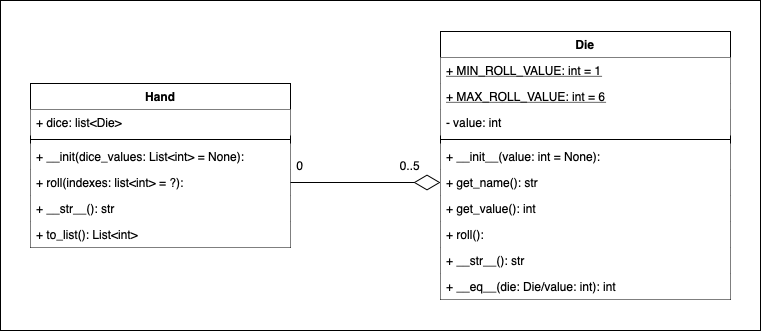

The diagram above was exported from draw.io. Its source (the exported page's mxGraphModel, read from the mxfile embedded in the PNG):
<mxGraphModel dx="1247" dy="1091" grid="1" gridSize="10" guides="1" tooltips="1" connect="1" arrows="1" fold="1" page="1" pageScale="1" pageWidth="827" pageHeight="1169" math="0" shadow="0">
  <root>
    <mxCell id="0" />
    <mxCell id="1" parent="0" />
    <mxCell id="_eL8yzUJX8RIoeR19bOD-82" value="" style="rounded=0;whiteSpace=wrap;html=1;fillColor=default;" vertex="1" parent="1">
      <mxGeometry x="40" y="230" width="760" height="330" as="geometry" />
    </mxCell>
    <mxCell id="_eL8yzUJX8RIoeR19bOD-17" value="Die" style="swimlane;fontStyle=1;align=center;verticalAlign=top;childLayout=stackLayout;horizontal=1;startSize=26;horizontalStack=0;resizeParent=1;resizeParentMax=0;resizeLast=0;collapsible=1;marginBottom=0;fillColor=default;" vertex="1" parent="1">
      <mxGeometry x="480" y="261" width="290" height="268" as="geometry" />
    </mxCell>
    <mxCell id="_eL8yzUJX8RIoeR19bOD-18" value="+ MIN_ROLL_VALUE: int = 1" style="text;strokeColor=none;fillColor=default;align=left;verticalAlign=top;spacingLeft=4;spacingRight=4;overflow=hidden;rotatable=0;points=[[0,0.5],[1,0.5]];portConstraint=eastwest;fontStyle=4" vertex="1" parent="_eL8yzUJX8RIoeR19bOD-17">
      <mxGeometry y="26" width="290" height="26" as="geometry" />
    </mxCell>
    <mxCell id="_eL8yzUJX8RIoeR19bOD-21" value="+ MAX_ROLL_VALUE: int = 6" style="text;strokeColor=none;fillColor=default;align=left;verticalAlign=top;spacingLeft=4;spacingRight=4;overflow=hidden;rotatable=0;points=[[0,0.5],[1,0.5]];portConstraint=eastwest;fontStyle=4" vertex="1" parent="_eL8yzUJX8RIoeR19bOD-17">
      <mxGeometry y="52" width="290" height="26" as="geometry" />
    </mxCell>
    <mxCell id="_eL8yzUJX8RIoeR19bOD-22" value="- value: int" style="text;strokeColor=none;fillColor=default;align=left;verticalAlign=top;spacingLeft=4;spacingRight=4;overflow=hidden;rotatable=0;points=[[0,0.5],[1,0.5]];portConstraint=eastwest;fontStyle=0" vertex="1" parent="_eL8yzUJX8RIoeR19bOD-17">
      <mxGeometry y="78" width="290" height="26" as="geometry" />
    </mxCell>
    <mxCell id="_eL8yzUJX8RIoeR19bOD-19" value="" style="line;strokeWidth=1;fillColor=default;align=left;verticalAlign=middle;spacingTop=-1;spacingLeft=3;spacingRight=3;rotatable=0;labelPosition=right;points=[];portConstraint=eastwest;strokeColor=inherit;" vertex="1" parent="_eL8yzUJX8RIoeR19bOD-17">
      <mxGeometry y="104" width="290" height="8" as="geometry" />
    </mxCell>
    <mxCell id="_eL8yzUJX8RIoeR19bOD-20" value="+ __init__(value: int = None):" style="text;strokeColor=none;fillColor=default;align=left;verticalAlign=top;spacingLeft=4;spacingRight=4;overflow=hidden;rotatable=0;points=[[0,0.5],[1,0.5]];portConstraint=eastwest;" vertex="1" parent="_eL8yzUJX8RIoeR19bOD-17">
      <mxGeometry y="112" width="290" height="26" as="geometry" />
    </mxCell>
    <mxCell id="_eL8yzUJX8RIoeR19bOD-24" value="+ get_name(): str" style="text;strokeColor=none;fillColor=default;align=left;verticalAlign=top;spacingLeft=4;spacingRight=4;overflow=hidden;rotatable=0;points=[[0,0.5],[1,0.5]];portConstraint=eastwest;" vertex="1" parent="_eL8yzUJX8RIoeR19bOD-17">
      <mxGeometry y="138" width="290" height="26" as="geometry" />
    </mxCell>
    <mxCell id="_eL8yzUJX8RIoeR19bOD-25" value="+ get_value(): int" style="text;strokeColor=none;fillColor=default;align=left;verticalAlign=top;spacingLeft=4;spacingRight=4;overflow=hidden;rotatable=0;points=[[0,0.5],[1,0.5]];portConstraint=eastwest;" vertex="1" parent="_eL8yzUJX8RIoeR19bOD-17">
      <mxGeometry y="164" width="290" height="26" as="geometry" />
    </mxCell>
    <mxCell id="_eL8yzUJX8RIoeR19bOD-27" value="+ roll():" style="text;strokeColor=none;fillColor=default;align=left;verticalAlign=top;spacingLeft=4;spacingRight=4;overflow=hidden;rotatable=0;points=[[0,0.5],[1,0.5]];portConstraint=eastwest;fontStyle=0" vertex="1" parent="_eL8yzUJX8RIoeR19bOD-17">
      <mxGeometry y="190" width="290" height="26" as="geometry" />
    </mxCell>
    <mxCell id="_eL8yzUJX8RIoeR19bOD-75" value="+ __str__(): str" style="text;strokeColor=none;fillColor=default;align=left;verticalAlign=top;spacingLeft=4;spacingRight=4;overflow=hidden;rotatable=0;points=[[0,0.5],[1,0.5]];portConstraint=eastwest;fontStyle=0" vertex="1" parent="_eL8yzUJX8RIoeR19bOD-17">
      <mxGeometry y="216" width="290" height="26" as="geometry" />
    </mxCell>
    <mxCell id="_eL8yzUJX8RIoeR19bOD-28" value="+ __eq__(die: Die/value: int): int" style="text;strokeColor=none;fillColor=default;align=left;verticalAlign=top;spacingLeft=4;spacingRight=4;overflow=hidden;rotatable=0;points=[[0,0.5],[1,0.5]];portConstraint=eastwest;fontStyle=0" vertex="1" parent="_eL8yzUJX8RIoeR19bOD-17">
      <mxGeometry y="242" width="290" height="26" as="geometry" />
    </mxCell>
    <mxCell id="_eL8yzUJX8RIoeR19bOD-30" value="Hand" style="swimlane;fontStyle=1;align=center;verticalAlign=top;childLayout=stackLayout;horizontal=1;startSize=26;horizontalStack=0;resizeParent=1;resizeParentMax=0;resizeLast=0;collapsible=1;marginBottom=0;fillColor=default;" vertex="1" parent="1">
      <mxGeometry x="70" y="313" width="260" height="164" as="geometry" />
    </mxCell>
    <mxCell id="_eL8yzUJX8RIoeR19bOD-34" value="+ dice: list&lt;Die&gt;" style="text;strokeColor=none;fillColor=default;align=left;verticalAlign=top;spacingLeft=4;spacingRight=4;overflow=hidden;rotatable=0;points=[[0,0.5],[1,0.5]];portConstraint=eastwest;" vertex="1" parent="_eL8yzUJX8RIoeR19bOD-30">
      <mxGeometry y="26" width="260" height="26" as="geometry" />
    </mxCell>
    <mxCell id="_eL8yzUJX8RIoeR19bOD-32" value="" style="line;strokeWidth=1;fillColor=default;align=left;verticalAlign=middle;spacingTop=-1;spacingLeft=3;spacingRight=3;rotatable=0;labelPosition=right;points=[];portConstraint=eastwest;strokeColor=inherit;" vertex="1" parent="_eL8yzUJX8RIoeR19bOD-30">
      <mxGeometry y="52" width="260" height="8" as="geometry" />
    </mxCell>
    <mxCell id="_eL8yzUJX8RIoeR19bOD-73" value="+ __init(dice_values: List&lt;int&gt; = None):" style="text;strokeColor=none;fillColor=default;align=left;verticalAlign=top;spacingLeft=4;spacingRight=4;overflow=hidden;rotatable=0;points=[[0,0.5],[1,0.5]];portConstraint=eastwest;" vertex="1" parent="_eL8yzUJX8RIoeR19bOD-30">
      <mxGeometry y="60" width="260" height="26" as="geometry" />
    </mxCell>
    <mxCell id="_eL8yzUJX8RIoeR19bOD-74" value="+ roll(indexes: list&lt;int&gt; = ?):" style="text;strokeColor=none;fillColor=default;align=left;verticalAlign=top;spacingLeft=4;spacingRight=4;overflow=hidden;rotatable=0;points=[[0,0.5],[1,0.5]];portConstraint=eastwest;" vertex="1" parent="_eL8yzUJX8RIoeR19bOD-30">
      <mxGeometry y="86" width="260" height="26" as="geometry" />
    </mxCell>
    <mxCell id="_eL8yzUJX8RIoeR19bOD-76" value="+ __str__(): str" style="text;strokeColor=none;fillColor=default;align=left;verticalAlign=top;spacingLeft=4;spacingRight=4;overflow=hidden;rotatable=0;points=[[0,0.5],[1,0.5]];portConstraint=eastwest;" vertex="1" parent="_eL8yzUJX8RIoeR19bOD-30">
      <mxGeometry y="112" width="260" height="26" as="geometry" />
    </mxCell>
    <mxCell id="_eL8yzUJX8RIoeR19bOD-33" value="+ to_list(): List&lt;int&gt;" style="text;strokeColor=none;fillColor=default;align=left;verticalAlign=top;spacingLeft=4;spacingRight=4;overflow=hidden;rotatable=0;points=[[0,0.5],[1,0.5]];portConstraint=eastwest;" vertex="1" parent="_eL8yzUJX8RIoeR19bOD-30">
      <mxGeometry y="138" width="260" height="26" as="geometry" />
    </mxCell>
    <mxCell id="_eL8yzUJX8RIoeR19bOD-77" value="" style="endArrow=diamondThin;endFill=0;endSize=24;html=1;rounded=0;entryX=0;entryY=0.5;entryDx=0;entryDy=0;exitX=1;exitY=0.5;exitDx=0;exitDy=0;" edge="1" parent="1" source="_eL8yzUJX8RIoeR19bOD-74" target="_eL8yzUJX8RIoeR19bOD-24">
      <mxGeometry width="160" relative="1" as="geometry">
        <mxPoint x="390" y="480" as="sourcePoint" />
        <mxPoint x="550" y="480" as="targetPoint" />
      </mxGeometry>
    </mxCell>
    <mxCell id="_eL8yzUJX8RIoeR19bOD-79" value="0" style="text;html=1;strokeColor=none;fillColor=none;align=center;verticalAlign=middle;whiteSpace=wrap;rounded=0;" vertex="1" parent="1">
      <mxGeometry x="310" y="380" width="60" height="30" as="geometry" />
    </mxCell>
    <mxCell id="_eL8yzUJX8RIoeR19bOD-80" value="0..5" style="text;html=1;strokeColor=none;fillColor=none;align=center;verticalAlign=middle;whiteSpace=wrap;rounded=0;" vertex="1" parent="1">
      <mxGeometry x="420" y="380" width="60" height="30" as="geometry" />
    </mxCell>
  </root>
</mxGraphModel>